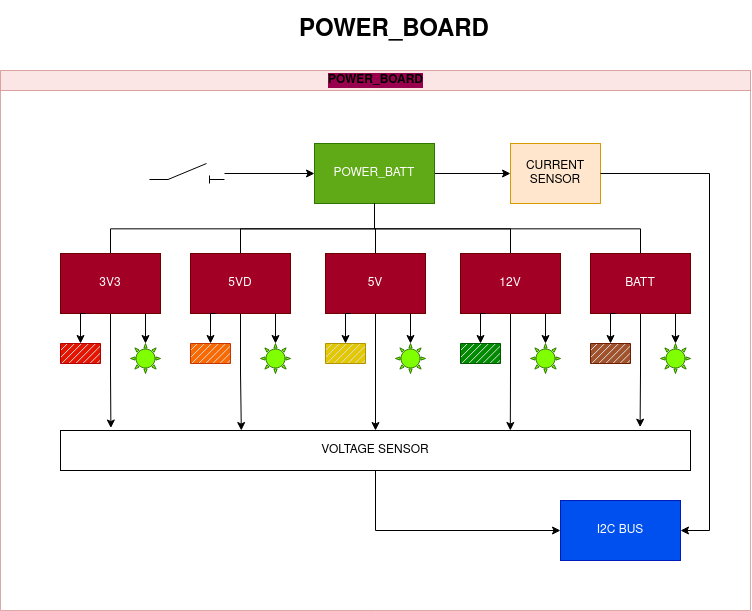

The diagram above was exported from draw.io. Its source (the exported page's mxGraphModel, read from the mxfile embedded in the PNG):
<mxGraphModel dx="723" dy="375" grid="1" gridSize="10" guides="1" tooltips="1" connect="1" arrows="1" fold="1" page="1" pageScale="1" pageWidth="827" pageHeight="1169" math="0" shadow="0">
  <root>
    <mxCell id="uRRGJ__m7gdOra6SiM15-0" />
    <mxCell id="uRRGJ__m7gdOra6SiM15-1" parent="uRRGJ__m7gdOra6SiM15-0" />
    <mxCell id="uRRGJ__m7gdOra6SiM15-2" value="POWER_BOARD" style="swimlane;html=1;startSize=20;horizontal=1;containerType=tree;newEdgeStyle={&quot;edgeStyle&quot;:&quot;elbowEdgeStyle&quot;,&quot;startArrow&quot;:&quot;none&quot;,&quot;endArrow&quot;:&quot;none&quot;};rounded=0;labelBackgroundColor=#99004D;opacity=50;fillColor=#f8cecc;strokeColor=#b85450;" parent="uRRGJ__m7gdOra6SiM15-1" vertex="1">
      <mxGeometry x="41" y="80" width="750" height="540" as="geometry" />
    </mxCell>
    <mxCell id="uRRGJ__m7gdOra6SiM15-3" value="" style="edgeStyle=elbowEdgeStyle;elbow=vertical;startArrow=none;endArrow=none;rounded=0;" parent="uRRGJ__m7gdOra6SiM15-2" source="uRRGJ__m7gdOra6SiM15-5" target="uRRGJ__m7gdOra6SiM15-6" edge="1">
      <mxGeometry relative="1" as="geometry" />
    </mxCell>
    <mxCell id="uRRGJ__m7gdOra6SiM15-4" value="" style="edgeStyle=elbowEdgeStyle;elbow=vertical;startArrow=none;endArrow=none;rounded=0;" parent="uRRGJ__m7gdOra6SiM15-2" source="uRRGJ__m7gdOra6SiM15-5" target="uRRGJ__m7gdOra6SiM15-7" edge="1">
      <mxGeometry relative="1" as="geometry" />
    </mxCell>
    <mxCell id="Vag3E5EfMmG-Z7D8PcZL-5" style="edgeStyle=orthogonalEdgeStyle;rounded=0;orthogonalLoop=1;jettySize=auto;html=1;entryX=0;entryY=0.5;entryDx=0;entryDy=0;" edge="1" parent="uRRGJ__m7gdOra6SiM15-2" source="uRRGJ__m7gdOra6SiM15-5" target="Vag3E5EfMmG-Z7D8PcZL-4">
      <mxGeometry relative="1" as="geometry" />
    </mxCell>
    <UserObject label="POWER_BATT" treeRoot="1" id="uRRGJ__m7gdOra6SiM15-5">
      <mxCell style="whiteSpace=wrap;html=1;align=center;treeFolding=1;treeMoving=1;newEdgeStyle={&quot;edgeStyle&quot;:&quot;elbowEdgeStyle&quot;,&quot;startArrow&quot;:&quot;none&quot;,&quot;endArrow&quot;:&quot;none&quot;};fillColor=#60a917;strokeColor=#2D7600;fontColor=#ffffff;" parent="uRRGJ__m7gdOra6SiM15-2" vertex="1">
        <mxGeometry x="314" y="73" width="120" height="60" as="geometry" />
      </mxCell>
    </UserObject>
    <mxCell id="Vag3E5EfMmG-Z7D8PcZL-8" style="edgeStyle=orthogonalEdgeStyle;rounded=0;orthogonalLoop=1;jettySize=auto;html=1;entryX=0.08;entryY=-0.062;entryDx=0;entryDy=0;entryPerimeter=0;" edge="1" parent="uRRGJ__m7gdOra6SiM15-2" source="uRRGJ__m7gdOra6SiM15-6" target="Vag3E5EfMmG-Z7D8PcZL-7">
      <mxGeometry relative="1" as="geometry" />
    </mxCell>
    <mxCell id="uRRGJ__m7gdOra6SiM15-6" value="3V3" style="whiteSpace=wrap;html=1;align=center;verticalAlign=middle;treeFolding=1;treeMoving=1;newEdgeStyle={&quot;edgeStyle&quot;:&quot;elbowEdgeStyle&quot;,&quot;startArrow&quot;:&quot;none&quot;,&quot;endArrow&quot;:&quot;none&quot;};fillColor=#a20025;strokeColor=#6F0000;fontColor=#ffffff;" parent="uRRGJ__m7gdOra6SiM15-2" vertex="1">
      <mxGeometry x="60" y="183" width="100" height="60" as="geometry" />
    </mxCell>
    <mxCell id="Vag3E5EfMmG-Z7D8PcZL-9" style="edgeStyle=orthogonalEdgeStyle;rounded=0;orthogonalLoop=1;jettySize=auto;html=1;exitX=0.5;exitY=1;exitDx=0;exitDy=0;entryX=0.287;entryY=0;entryDx=0;entryDy=0;entryPerimeter=0;" edge="1" parent="uRRGJ__m7gdOra6SiM15-2" source="uRRGJ__m7gdOra6SiM15-7" target="Vag3E5EfMmG-Z7D8PcZL-7">
      <mxGeometry relative="1" as="geometry" />
    </mxCell>
    <mxCell id="uRRGJ__m7gdOra6SiM15-7" value="5VD" style="whiteSpace=wrap;html=1;align=center;verticalAlign=middle;treeFolding=1;treeMoving=1;newEdgeStyle={&quot;edgeStyle&quot;:&quot;elbowEdgeStyle&quot;,&quot;startArrow&quot;:&quot;none&quot;,&quot;endArrow&quot;:&quot;none&quot;};fillColor=#a20025;strokeColor=#6F0000;fontColor=#ffffff;" parent="uRRGJ__m7gdOra6SiM15-2" vertex="1">
      <mxGeometry x="190" y="183" width="100" height="60" as="geometry" />
    </mxCell>
    <mxCell id="uRRGJ__m7gdOra6SiM15-8" value="" style="edgeStyle=elbowEdgeStyle;elbow=vertical;startArrow=none;endArrow=none;rounded=0;" parent="uRRGJ__m7gdOra6SiM15-2" source="uRRGJ__m7gdOra6SiM15-5" target="uRRGJ__m7gdOra6SiM15-9" edge="1">
      <mxGeometry relative="1" as="geometry">
        <mxPoint x="474" y="203" as="sourcePoint" />
      </mxGeometry>
    </mxCell>
    <mxCell id="Vag3E5EfMmG-Z7D8PcZL-10" style="edgeStyle=orthogonalEdgeStyle;rounded=0;orthogonalLoop=1;jettySize=auto;html=1;" edge="1" parent="uRRGJ__m7gdOra6SiM15-2" source="uRRGJ__m7gdOra6SiM15-9" target="Vag3E5EfMmG-Z7D8PcZL-7">
      <mxGeometry relative="1" as="geometry" />
    </mxCell>
    <mxCell id="uRRGJ__m7gdOra6SiM15-9" value="5V" style="whiteSpace=wrap;html=1;align=center;verticalAlign=middle;treeFolding=1;treeMoving=1;newEdgeStyle={&quot;edgeStyle&quot;:&quot;elbowEdgeStyle&quot;,&quot;startArrow&quot;:&quot;none&quot;,&quot;endArrow&quot;:&quot;none&quot;};fillColor=#a20025;strokeColor=#6F0000;fontColor=#ffffff;" parent="uRRGJ__m7gdOra6SiM15-2" vertex="1">
      <mxGeometry x="325" y="183" width="100" height="60" as="geometry" />
    </mxCell>
    <mxCell id="uRRGJ__m7gdOra6SiM15-10" value="" style="edgeStyle=elbowEdgeStyle;elbow=vertical;startArrow=none;endArrow=none;rounded=0;" parent="uRRGJ__m7gdOra6SiM15-2" source="uRRGJ__m7gdOra6SiM15-5" target="uRRGJ__m7gdOra6SiM15-11" edge="1">
      <mxGeometry relative="1" as="geometry">
        <mxPoint x="474" y="203" as="sourcePoint" />
      </mxGeometry>
    </mxCell>
    <mxCell id="Vag3E5EfMmG-Z7D8PcZL-13" style="edgeStyle=orthogonalEdgeStyle;rounded=0;orthogonalLoop=1;jettySize=auto;html=1;entryX=0.714;entryY=0;entryDx=0;entryDy=0;entryPerimeter=0;" edge="1" parent="uRRGJ__m7gdOra6SiM15-2" source="uRRGJ__m7gdOra6SiM15-11" target="Vag3E5EfMmG-Z7D8PcZL-7">
      <mxGeometry relative="1" as="geometry" />
    </mxCell>
    <mxCell id="uRRGJ__m7gdOra6SiM15-11" value="12V" style="whiteSpace=wrap;html=1;align=center;verticalAlign=middle;treeFolding=1;treeMoving=1;newEdgeStyle={&quot;edgeStyle&quot;:&quot;elbowEdgeStyle&quot;,&quot;startArrow&quot;:&quot;none&quot;,&quot;endArrow&quot;:&quot;none&quot;};fillColor=#a20025;strokeColor=#6F0000;fontColor=#ffffff;" parent="uRRGJ__m7gdOra6SiM15-2" vertex="1">
      <mxGeometry x="460" y="183" width="100" height="60" as="geometry" />
    </mxCell>
    <mxCell id="uRRGJ__m7gdOra6SiM15-12" value="" style="edgeStyle=elbowEdgeStyle;elbow=vertical;startArrow=none;endArrow=none;rounded=0;" parent="uRRGJ__m7gdOra6SiM15-2" source="uRRGJ__m7gdOra6SiM15-5" target="uRRGJ__m7gdOra6SiM15-13" edge="1">
      <mxGeometry relative="1" as="geometry">
        <mxPoint x="474" y="203" as="sourcePoint" />
      </mxGeometry>
    </mxCell>
    <mxCell id="Vag3E5EfMmG-Z7D8PcZL-16" style="edgeStyle=orthogonalEdgeStyle;rounded=0;orthogonalLoop=1;jettySize=auto;html=1;entryX=0.92;entryY=-0.083;entryDx=0;entryDy=0;entryPerimeter=0;" edge="1" parent="uRRGJ__m7gdOra6SiM15-2" source="uRRGJ__m7gdOra6SiM15-13" target="Vag3E5EfMmG-Z7D8PcZL-7">
      <mxGeometry relative="1" as="geometry" />
    </mxCell>
    <mxCell id="uRRGJ__m7gdOra6SiM15-13" value="BATT" style="whiteSpace=wrap;html=1;align=center;verticalAlign=middle;treeFolding=1;treeMoving=1;newEdgeStyle={&quot;edgeStyle&quot;:&quot;elbowEdgeStyle&quot;,&quot;startArrow&quot;:&quot;none&quot;,&quot;endArrow&quot;:&quot;none&quot;};fillColor=#a20025;strokeColor=#6F0000;fontColor=#ffffff;" parent="uRRGJ__m7gdOra6SiM15-2" vertex="1">
      <mxGeometry x="590" y="183" width="100" height="60" as="geometry" />
    </mxCell>
    <mxCell id="uRRGJ__m7gdOra6SiM15-14" value="" style="verticalLabelPosition=bottom;verticalAlign=top;html=1;shape=mxgraph.basic.sun;rounded=0;labelBackgroundColor=#99004D;strokeColor=#2D7600;fontColor=#ffffff;fillColor=#80FF00;" parent="uRRGJ__m7gdOra6SiM15-2" vertex="1">
      <mxGeometry x="130" y="273" width="30" height="30" as="geometry" />
    </mxCell>
    <mxCell id="uRRGJ__m7gdOra6SiM15-15" value="" style="endArrow=classic;html=1;labelBackgroundColor=#660033;entryX=0.5;entryY=0;entryDx=0;entryDy=0;entryPerimeter=0;exitX=0.85;exitY=1;exitDx=0;exitDy=0;exitPerimeter=0;" parent="uRRGJ__m7gdOra6SiM15-2" source="uRRGJ__m7gdOra6SiM15-6" target="uRRGJ__m7gdOra6SiM15-14" edge="1">
      <mxGeometry width="50" height="50" relative="1" as="geometry">
        <mxPoint x="210" y="423" as="sourcePoint" />
        <mxPoint x="260" y="373" as="targetPoint" />
      </mxGeometry>
    </mxCell>
    <mxCell id="uRRGJ__m7gdOra6SiM15-16" value="" style="verticalLabelPosition=bottom;verticalAlign=top;html=1;shape=mxgraph.basic.sun;rounded=0;labelBackgroundColor=#99004D;strokeColor=#2D7600;fontColor=#ffffff;fillColor=#80FF00;" parent="uRRGJ__m7gdOra6SiM15-2" vertex="1">
      <mxGeometry x="260" y="273" width="30" height="30" as="geometry" />
    </mxCell>
    <mxCell id="uRRGJ__m7gdOra6SiM15-17" value="" style="endArrow=classic;html=1;labelBackgroundColor=#660033;entryX=0.5;entryY=0;entryDx=0;entryDy=0;entryPerimeter=0;exitX=0.85;exitY=1;exitDx=0;exitDy=0;exitPerimeter=0;" parent="uRRGJ__m7gdOra6SiM15-2" target="uRRGJ__m7gdOra6SiM15-16" edge="1">
      <mxGeometry width="50" height="50" relative="1" as="geometry">
        <mxPoint x="275" y="243" as="sourcePoint" />
        <mxPoint x="290" y="303" as="targetPoint" />
      </mxGeometry>
    </mxCell>
    <mxCell id="uRRGJ__m7gdOra6SiM15-18" value="" style="verticalLabelPosition=bottom;verticalAlign=top;html=1;shape=mxgraph.basic.sun;rounded=0;labelBackgroundColor=#99004D;strokeColor=#2D7600;fontColor=#ffffff;fillColor=#80FF00;" parent="uRRGJ__m7gdOra6SiM15-2" vertex="1">
      <mxGeometry x="395" y="273" width="30" height="30" as="geometry" />
    </mxCell>
    <mxCell id="uRRGJ__m7gdOra6SiM15-19" value="" style="endArrow=classic;html=1;labelBackgroundColor=#660033;entryX=0.5;entryY=0;entryDx=0;entryDy=0;entryPerimeter=0;exitX=0.85;exitY=1;exitDx=0;exitDy=0;exitPerimeter=0;" parent="uRRGJ__m7gdOra6SiM15-2" target="uRRGJ__m7gdOra6SiM15-18" edge="1">
      <mxGeometry width="50" height="50" relative="1" as="geometry">
        <mxPoint x="410" y="243" as="sourcePoint" />
        <mxPoint x="425" y="303" as="targetPoint" />
      </mxGeometry>
    </mxCell>
    <mxCell id="uRRGJ__m7gdOra6SiM15-20" value="" style="verticalLabelPosition=bottom;verticalAlign=top;html=1;shape=mxgraph.basic.sun;rounded=0;labelBackgroundColor=#99004D;strokeColor=#2D7600;fontColor=#ffffff;fillColor=#80FF00;" parent="uRRGJ__m7gdOra6SiM15-2" vertex="1">
      <mxGeometry x="530" y="273" width="30" height="30" as="geometry" />
    </mxCell>
    <mxCell id="uRRGJ__m7gdOra6SiM15-21" value="" style="endArrow=classic;html=1;labelBackgroundColor=#660033;entryX=0.5;entryY=0;entryDx=0;entryDy=0;entryPerimeter=0;exitX=0.85;exitY=1;exitDx=0;exitDy=0;exitPerimeter=0;" parent="uRRGJ__m7gdOra6SiM15-2" target="uRRGJ__m7gdOra6SiM15-20" edge="1">
      <mxGeometry width="50" height="50" relative="1" as="geometry">
        <mxPoint x="545" y="243" as="sourcePoint" />
        <mxPoint x="560" y="303" as="targetPoint" />
      </mxGeometry>
    </mxCell>
    <mxCell id="uRRGJ__m7gdOra6SiM15-22" value="" style="verticalLabelPosition=bottom;verticalAlign=top;html=1;shape=mxgraph.basic.sun;rounded=0;labelBackgroundColor=#99004D;strokeColor=#2D7600;fontColor=#ffffff;fillColor=#80FF00;" parent="uRRGJ__m7gdOra6SiM15-2" vertex="1">
      <mxGeometry x="660" y="273" width="30" height="30" as="geometry" />
    </mxCell>
    <mxCell id="uRRGJ__m7gdOra6SiM15-23" value="" style="endArrow=classic;html=1;labelBackgroundColor=#660033;entryX=0.5;entryY=0;entryDx=0;entryDy=0;entryPerimeter=0;exitX=0.85;exitY=1;exitDx=0;exitDy=0;exitPerimeter=0;" parent="uRRGJ__m7gdOra6SiM15-2" target="uRRGJ__m7gdOra6SiM15-22" edge="1">
      <mxGeometry width="50" height="50" relative="1" as="geometry">
        <mxPoint x="675" y="243" as="sourcePoint" />
        <mxPoint x="690" y="303" as="targetPoint" />
      </mxGeometry>
    </mxCell>
    <mxCell id="uRRGJ__m7gdOra6SiM15-24" value="" style="verticalLabelPosition=bottom;verticalAlign=top;html=1;shape=mxgraph.basic.patternFillRect;fillStyle=diag;step=5;fillStrokeWidth=0.2;fillStrokeColor=#dddddd;rounded=0;labelBackgroundColor=#99004D;fillColor=#e51400;strokeColor=#B20000;fontColor=#ffffff;" parent="uRRGJ__m7gdOra6SiM15-2" vertex="1">
      <mxGeometry x="60" y="273" width="40" height="20" as="geometry" />
    </mxCell>
    <mxCell id="uRRGJ__m7gdOra6SiM15-25" style="edgeStyle=orthogonalEdgeStyle;rounded=0;orthogonalLoop=1;jettySize=auto;html=1;exitX=0.25;exitY=1;exitDx=0;exitDy=0;entryX=0.5;entryY=0;entryDx=0;entryDy=0;entryPerimeter=0;labelBackgroundColor=#660033;" parent="uRRGJ__m7gdOra6SiM15-2" source="uRRGJ__m7gdOra6SiM15-6" target="uRRGJ__m7gdOra6SiM15-24" edge="1">
      <mxGeometry relative="1" as="geometry" />
    </mxCell>
    <mxCell id="uRRGJ__m7gdOra6SiM15-26" value="" style="verticalLabelPosition=bottom;verticalAlign=top;html=1;shape=mxgraph.basic.patternFillRect;fillStyle=diag;step=5;fillStrokeWidth=0.2;fillStrokeColor=#dddddd;rounded=0;labelBackgroundColor=#99004D;fillColor=#fa6800;strokeColor=#C73500;fontColor=#ffffff;" parent="uRRGJ__m7gdOra6SiM15-2" vertex="1">
      <mxGeometry x="190" y="273" width="40" height="20" as="geometry" />
    </mxCell>
    <mxCell id="uRRGJ__m7gdOra6SiM15-27" style="edgeStyle=orthogonalEdgeStyle;rounded=0;orthogonalLoop=1;jettySize=auto;html=1;exitX=0.25;exitY=1;exitDx=0;exitDy=0;entryX=0.5;entryY=0;entryDx=0;entryDy=0;entryPerimeter=0;labelBackgroundColor=#660033;" parent="uRRGJ__m7gdOra6SiM15-2" target="uRRGJ__m7gdOra6SiM15-26" edge="1">
      <mxGeometry relative="1" as="geometry">
        <mxPoint x="215" y="243" as="sourcePoint" />
      </mxGeometry>
    </mxCell>
    <mxCell id="uRRGJ__m7gdOra6SiM15-28" value="" style="verticalLabelPosition=bottom;verticalAlign=top;html=1;shape=mxgraph.basic.patternFillRect;fillStyle=diag;step=5;fillStrokeWidth=0.2;fillStrokeColor=#dddddd;rounded=0;labelBackgroundColor=#99004D;fillColor=#e3c800;strokeColor=#B09500;fontColor=#ffffff;" parent="uRRGJ__m7gdOra6SiM15-2" vertex="1">
      <mxGeometry x="325" y="273" width="40" height="20" as="geometry" />
    </mxCell>
    <mxCell id="uRRGJ__m7gdOra6SiM15-29" style="edgeStyle=orthogonalEdgeStyle;rounded=0;orthogonalLoop=1;jettySize=auto;html=1;exitX=0.25;exitY=1;exitDx=0;exitDy=0;entryX=0.5;entryY=0;entryDx=0;entryDy=0;entryPerimeter=0;labelBackgroundColor=#660033;" parent="uRRGJ__m7gdOra6SiM15-2" target="uRRGJ__m7gdOra6SiM15-28" edge="1">
      <mxGeometry relative="1" as="geometry">
        <mxPoint x="350" y="243" as="sourcePoint" />
      </mxGeometry>
    </mxCell>
    <mxCell id="uRRGJ__m7gdOra6SiM15-30" value="" style="verticalLabelPosition=bottom;verticalAlign=top;html=1;shape=mxgraph.basic.patternFillRect;fillStyle=diag;step=5;fillStrokeWidth=0.2;fillStrokeColor=#dddddd;rounded=0;labelBackgroundColor=#99004D;fillColor=#008a00;strokeColor=#005700;fontColor=#ffffff;" parent="uRRGJ__m7gdOra6SiM15-2" vertex="1">
      <mxGeometry x="460" y="273" width="40" height="20" as="geometry" />
    </mxCell>
    <mxCell id="uRRGJ__m7gdOra6SiM15-31" style="edgeStyle=orthogonalEdgeStyle;rounded=0;orthogonalLoop=1;jettySize=auto;html=1;exitX=0.25;exitY=1;exitDx=0;exitDy=0;entryX=0.5;entryY=0;entryDx=0;entryDy=0;entryPerimeter=0;labelBackgroundColor=#660033;" parent="uRRGJ__m7gdOra6SiM15-2" target="uRRGJ__m7gdOra6SiM15-30" edge="1">
      <mxGeometry relative="1" as="geometry">
        <mxPoint x="485" y="243" as="sourcePoint" />
      </mxGeometry>
    </mxCell>
    <mxCell id="uRRGJ__m7gdOra6SiM15-32" value="" style="verticalLabelPosition=bottom;verticalAlign=top;html=1;shape=mxgraph.basic.patternFillRect;fillStyle=diag;step=5;fillStrokeWidth=0.2;fillStrokeColor=#dddddd;rounded=0;labelBackgroundColor=#99004D;fillColor=#a0522d;strokeColor=#6D1F00;fontColor=#ffffff;" parent="uRRGJ__m7gdOra6SiM15-2" vertex="1">
      <mxGeometry x="590" y="273" width="40" height="20" as="geometry" />
    </mxCell>
    <mxCell id="Vag3E5EfMmG-Z7D8PcZL-2" style="edgeStyle=orthogonalEdgeStyle;rounded=0;orthogonalLoop=1;jettySize=auto;html=1;entryX=0;entryY=0.5;entryDx=0;entryDy=0;" edge="1" parent="uRRGJ__m7gdOra6SiM15-2" source="Vag3E5EfMmG-Z7D8PcZL-1" target="uRRGJ__m7gdOra6SiM15-5">
      <mxGeometry relative="1" as="geometry" />
    </mxCell>
    <mxCell id="Vag3E5EfMmG-Z7D8PcZL-1" value="" style="pointerEvents=1;verticalLabelPosition=bottom;shadow=0;dashed=0;align=center;html=1;verticalAlign=top;shape=mxgraph.electrical.electro-mechanical.isolator;" vertex="1" parent="uRRGJ__m7gdOra6SiM15-2">
      <mxGeometry x="149" y="93" width="75" height="20" as="geometry" />
    </mxCell>
    <mxCell id="Vag3E5EfMmG-Z7D8PcZL-4" value="&lt;div&gt;CURRENT&lt;/div&gt;&lt;div&gt;SENSOR&lt;br&gt;&lt;/div&gt;" style="rounded=0;whiteSpace=wrap;html=1;fillColor=#ffe6cc;strokeColor=#d79b00;" vertex="1" parent="uRRGJ__m7gdOra6SiM15-2">
      <mxGeometry x="510" y="73" width="90" height="60" as="geometry" />
    </mxCell>
    <mxCell id="Vag3E5EfMmG-Z7D8PcZL-19" style="edgeStyle=orthogonalEdgeStyle;rounded=0;orthogonalLoop=1;jettySize=auto;html=1;entryX=0;entryY=0.5;entryDx=0;entryDy=0;" edge="1" parent="uRRGJ__m7gdOra6SiM15-2" source="Vag3E5EfMmG-Z7D8PcZL-7" target="Vag3E5EfMmG-Z7D8PcZL-18">
      <mxGeometry relative="1" as="geometry" />
    </mxCell>
    <mxCell id="Vag3E5EfMmG-Z7D8PcZL-7" value="VOLTAGE SENSOR" style="rounded=0;whiteSpace=wrap;html=1;" vertex="1" parent="uRRGJ__m7gdOra6SiM15-2">
      <mxGeometry x="60" y="360" width="630" height="40" as="geometry" />
    </mxCell>
    <mxCell id="Vag3E5EfMmG-Z7D8PcZL-18" value="I2C BUS" style="rounded=0;whiteSpace=wrap;html=1;fillColor=#0050ef;fontColor=#ffffff;strokeColor=#001DBC;" vertex="1" parent="uRRGJ__m7gdOra6SiM15-2">
      <mxGeometry x="560" y="430" width="120" height="60" as="geometry" />
    </mxCell>
    <mxCell id="Vag3E5EfMmG-Z7D8PcZL-20" style="edgeStyle=orthogonalEdgeStyle;rounded=0;orthogonalLoop=1;jettySize=auto;html=1;entryX=1;entryY=0.5;entryDx=0;entryDy=0;" edge="1" parent="uRRGJ__m7gdOra6SiM15-2" source="Vag3E5EfMmG-Z7D8PcZL-4" target="Vag3E5EfMmG-Z7D8PcZL-18">
      <mxGeometry relative="1" as="geometry">
        <mxPoint x="719" y="450" as="targetPoint" />
        <Array as="points">
          <mxPoint x="709" y="103" />
          <mxPoint x="709" y="460" />
        </Array>
      </mxGeometry>
    </mxCell>
    <mxCell id="uRRGJ__m7gdOra6SiM15-33" style="edgeStyle=orthogonalEdgeStyle;rounded=0;orthogonalLoop=1;jettySize=auto;html=1;exitX=0.25;exitY=1;exitDx=0;exitDy=0;entryX=0.5;entryY=0;entryDx=0;entryDy=0;entryPerimeter=0;labelBackgroundColor=#660033;" parent="uRRGJ__m7gdOra6SiM15-1" target="uRRGJ__m7gdOra6SiM15-32" edge="1">
      <mxGeometry relative="1" as="geometry">
        <mxPoint x="656" y="323" as="sourcePoint" />
        <mxPoint x="651" y="352.99999999999955" as="targetPoint" />
      </mxGeometry>
    </mxCell>
    <mxCell id="uRRGJ__m7gdOra6SiM15-34" value="&lt;h1&gt;&lt;b&gt;POWER_BOARD&lt;/b&gt;&lt;/h1&gt;" style="text;html=1;strokeColor=none;fillColor=none;align=center;verticalAlign=middle;whiteSpace=wrap;rounded=0;shadow=0;labelBackgroundColor=#FFFFFF;sketch=0;" parent="uRRGJ__m7gdOra6SiM15-1" vertex="1">
      <mxGeometry x="415" y="30" width="40" height="20" as="geometry" />
    </mxCell>
  </root>
</mxGraphModel>